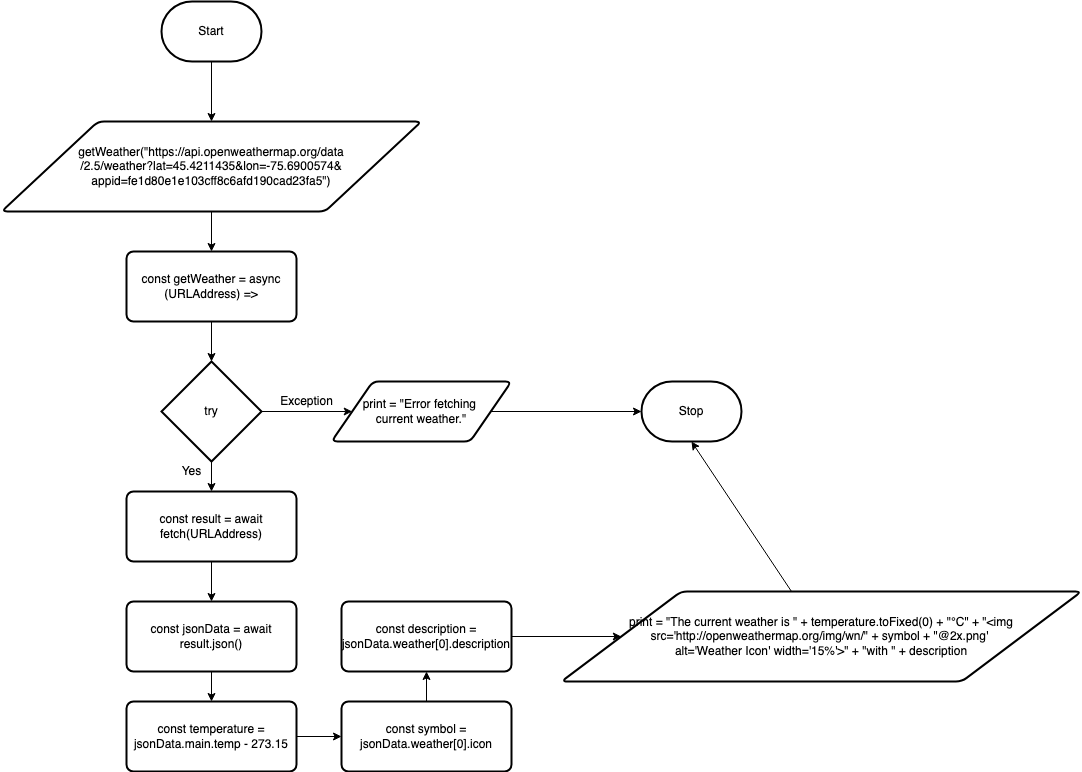

The diagram above was exported from draw.io. Its source (the exported page's mxGraphModel, read from the mxfile embedded in the PNG):
<mxGraphModel dx="959" dy="807" grid="1" gridSize="10" guides="1" tooltips="1" connect="1" arrows="1" fold="1" page="1" pageScale="1" pageWidth="850" pageHeight="1100" math="0" shadow="0">
  <root>
    <mxCell id="0" />
    <mxCell id="1" parent="0" />
    <mxCell id="38" style="edgeStyle=none;html=1;" edge="1" parent="1" source="2" target="37">
      <mxGeometry relative="1" as="geometry" />
    </mxCell>
    <mxCell id="2" value="Start" style="strokeWidth=2;html=1;shape=mxgraph.flowchart.terminator;whiteSpace=wrap;" parent="1" vertex="1">
      <mxGeometry x="230" y="40" width="100" height="60" as="geometry" />
    </mxCell>
    <mxCell id="12" style="edgeStyle=none;html=1;entryX=0.5;entryY=0;entryDx=0;entryDy=0;" parent="1" target="11" edge="1">
      <mxGeometry relative="1" as="geometry">
        <mxPoint x="280" y="250" as="sourcePoint" />
      </mxGeometry>
    </mxCell>
    <mxCell id="15" style="edgeStyle=none;html=1;entryX=0.5;entryY=0;entryDx=0;entryDy=0;entryPerimeter=0;" parent="1" source="11" target="14" edge="1">
      <mxGeometry relative="1" as="geometry" />
    </mxCell>
    <mxCell id="11" value="const getWeather = async (URLAddress) =&amp;gt;" style="rounded=1;whiteSpace=wrap;html=1;absoluteArcSize=1;arcSize=14;strokeWidth=2;" parent="1" vertex="1">
      <mxGeometry x="195" y="290" width="170" height="70" as="geometry" />
    </mxCell>
    <mxCell id="17" style="edgeStyle=none;html=1;" parent="1" source="14" target="16" edge="1">
      <mxGeometry relative="1" as="geometry" />
    </mxCell>
    <mxCell id="32" style="edgeStyle=none;html=1;entryX=0;entryY=0.5;entryDx=0;entryDy=0;" parent="1" source="14" target="31" edge="1">
      <mxGeometry relative="1" as="geometry" />
    </mxCell>
    <mxCell id="14" value="try" style="strokeWidth=2;html=1;shape=mxgraph.flowchart.decision;whiteSpace=wrap;" parent="1" vertex="1">
      <mxGeometry x="230" y="400" width="100" height="100" as="geometry" />
    </mxCell>
    <mxCell id="19" style="edgeStyle=none;html=1;entryX=0.5;entryY=0;entryDx=0;entryDy=0;" parent="1" source="16" target="18" edge="1">
      <mxGeometry relative="1" as="geometry" />
    </mxCell>
    <mxCell id="16" value="const result = await fetch(URLAddress)" style="rounded=1;whiteSpace=wrap;html=1;absoluteArcSize=1;arcSize=14;strokeWidth=2;" parent="1" vertex="1">
      <mxGeometry x="195" y="530" width="170" height="70" as="geometry" />
    </mxCell>
    <mxCell id="21" style="edgeStyle=none;html=1;" parent="1" source="18" target="20" edge="1">
      <mxGeometry relative="1" as="geometry" />
    </mxCell>
    <mxCell id="18" value="const jsonData = await result.json()" style="rounded=1;whiteSpace=wrap;html=1;absoluteArcSize=1;arcSize=14;strokeWidth=2;" parent="1" vertex="1">
      <mxGeometry x="195" y="640" width="170" height="70" as="geometry" />
    </mxCell>
    <mxCell id="23" style="edgeStyle=none;html=1;" parent="1" source="20" target="22" edge="1">
      <mxGeometry relative="1" as="geometry" />
    </mxCell>
    <mxCell id="20" value="const temperature = jsonData.main.temp - 273.15" style="rounded=1;whiteSpace=wrap;html=1;absoluteArcSize=1;arcSize=14;strokeWidth=2;" parent="1" vertex="1">
      <mxGeometry x="195" y="740" width="170" height="70" as="geometry" />
    </mxCell>
    <mxCell id="25" style="edgeStyle=none;html=1;entryX=0.5;entryY=1;entryDx=0;entryDy=0;" parent="1" source="22" target="24" edge="1">
      <mxGeometry relative="1" as="geometry" />
    </mxCell>
    <mxCell id="22" value="const symbol = jsonData.weather[0].icon" style="rounded=1;whiteSpace=wrap;html=1;absoluteArcSize=1;arcSize=14;strokeWidth=2;" parent="1" vertex="1">
      <mxGeometry x="410" y="740" width="170" height="70" as="geometry" />
    </mxCell>
    <mxCell id="27" style="edgeStyle=none;html=1;" parent="1" source="24" target="26" edge="1">
      <mxGeometry relative="1" as="geometry" />
    </mxCell>
    <mxCell id="24" value="const description = jsonData.weather[0].description" style="rounded=1;whiteSpace=wrap;html=1;absoluteArcSize=1;arcSize=14;strokeWidth=2;" parent="1" vertex="1">
      <mxGeometry x="410" y="640" width="170" height="70" as="geometry" />
    </mxCell>
    <mxCell id="36" style="edgeStyle=none;html=1;entryX=0.5;entryY=1;entryDx=0;entryDy=0;entryPerimeter=0;" parent="1" source="26" target="33" edge="1">
      <mxGeometry relative="1" as="geometry" />
    </mxCell>
    <mxCell id="26" value="print =&amp;nbsp;&quot;The current weather is &quot; + temperature.toFixed(0) + &quot;°C&quot; + &quot;&amp;lt;img src='http://openweathermap.org/img/wn/&quot; + symbol + &quot;@2x.png' &lt;br&gt;alt='Weather Icon' width='15%'&amp;gt;&quot; + &quot;with &quot; + description" style="shape=parallelogram;html=1;strokeWidth=2;perimeter=parallelogramPerimeter;whiteSpace=wrap;rounded=1;arcSize=12;size=0.23;" parent="1" vertex="1">
      <mxGeometry x="630" y="630" width="520" height="90" as="geometry" />
    </mxCell>
    <mxCell id="28" value="Yes" style="text;html=1;resizable=0;autosize=1;align=center;verticalAlign=middle;points=[];fillColor=none;strokeColor=none;rounded=0;" parent="1" vertex="1">
      <mxGeometry x="240" y="500" width="40" height="20" as="geometry" />
    </mxCell>
    <mxCell id="29" value="Exception" style="text;html=1;resizable=0;autosize=1;align=center;verticalAlign=middle;points=[];fillColor=none;strokeColor=none;rounded=0;" parent="1" vertex="1">
      <mxGeometry x="340" y="430" width="70" height="20" as="geometry" />
    </mxCell>
    <mxCell id="34" style="edgeStyle=none;html=1;" parent="1" source="31" target="33" edge="1">
      <mxGeometry relative="1" as="geometry" />
    </mxCell>
    <mxCell id="31" value="print =&amp;nbsp;&quot;Error fetching &lt;br&gt;current weather.&quot;" style="shape=parallelogram;html=1;strokeWidth=2;perimeter=parallelogramPerimeter;whiteSpace=wrap;rounded=1;arcSize=12;size=0.23;" parent="1" vertex="1">
      <mxGeometry x="400" y="420" width="180" height="60" as="geometry" />
    </mxCell>
    <mxCell id="33" value="Stop" style="strokeWidth=2;html=1;shape=mxgraph.flowchart.terminator;whiteSpace=wrap;" parent="1" vertex="1">
      <mxGeometry x="710" y="420" width="100" height="60" as="geometry" />
    </mxCell>
    <mxCell id="37" value="&lt;span&gt;getWeather(&quot;https://api.openweathermap.org/data&lt;br&gt;/2.5/weather?lat=45.4211435&amp;amp;lon=-75.6900574&amp;amp;&lt;br&gt;appid=fe1d80e1e103cff8c6afd190cad23fa5&quot;)&lt;/span&gt;" style="shape=parallelogram;html=1;strokeWidth=2;perimeter=parallelogramPerimeter;whiteSpace=wrap;rounded=1;arcSize=12;size=0.23;" vertex="1" parent="1">
      <mxGeometry x="70" y="160" width="420" height="90" as="geometry" />
    </mxCell>
  </root>
</mxGraphModel>